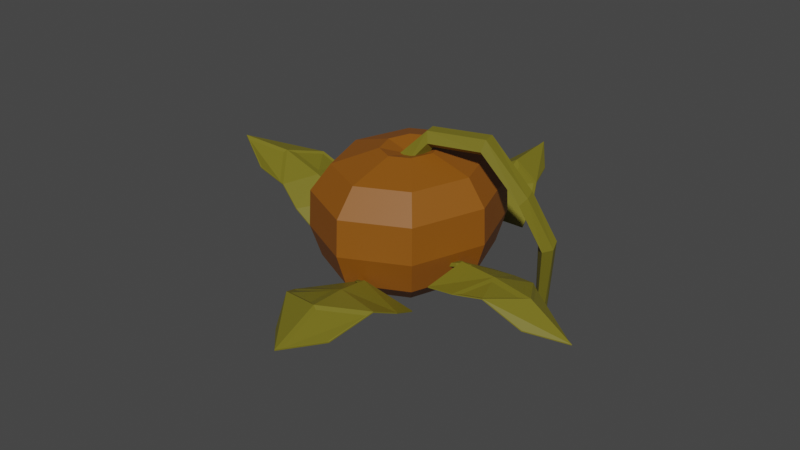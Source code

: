 # Source: PumpkinPlant_Stage04.blend  (saved by Blender 2.90.8; exported with 4.5.12 LTS)
import bpy
from mathutils import Matrix  # noqa: F401  (used for matrix-valued properties, if any)

bpy.ops.wm.read_factory_settings(use_empty=True)
scene = bpy.context.scene
scene.name = 'Scene'

# ---- collections
col_collection = bpy.data.collections.new('Collection'); scene.collection.children.link(col_collection)

# ---- materials (node trees are filled in below, after node groups)
mat_oldgreenpumpkinplant = bpy.data.materials.new('OldGreenPumpkinPlant')
mat_oldgreenpumpkinplant.use_transparent_shadow = False
mat_olddarkoragnepumpkinplant = bpy.data.materials.new('OldDarkOragnePumpkinPlant')
mat_olddarkoragnepumpkinplant.use_transparent_shadow = False

# ---- material node trees
mat_oldgreenpumpkinplant.use_nodes = True; mat_oldgreenpumpkinplant.node_tree.nodes.clear()
_N = mat_oldgreenpumpkinplant.node_tree.nodes; _L = mat_oldgreenpumpkinplant.node_tree.links
n0 = _N.new('ShaderNodeBsdfPrincipled'); n0.name = 'Principled BSDF'; n0.location = (10, 300)
n0.distribution = 'GGX'
n0.subsurface_method = 'BURLEY'
n0.inputs[0].default_value = (0.1789, 0.155, 0.01126, 1.0)
n0.inputs[3].default_value = 1.45
n0.inputs[27].default_value = (0.0, 0.0, 0.0, 1.0)
n0.inputs[28].default_value = 1.0
n1 = _N.new('ShaderNodeOutputMaterial'); n1.name = 'Material Output'; n1.location = (300, 300)
_L.new(n0.outputs[0], n1.inputs[0])
n1.is_active_output = True
mat_olddarkoragnepumpkinplant.use_nodes = True; mat_olddarkoragnepumpkinplant.node_tree.nodes.clear()
_N = mat_olddarkoragnepumpkinplant.node_tree.nodes; _L = mat_olddarkoragnepumpkinplant.node_tree.links
n0 = _N.new('ShaderNodeBsdfPrincipled'); n0.name = 'Principled BSDF'; n0.location = (10, 300)
n0.distribution = 'GGX'
n0.subsurface_method = 'BURLEY'
n0.inputs[0].default_value = (0.2668, 0.08407, 0.003566, 1.0)
n0.inputs[3].default_value = 1.45
n0.inputs[27].default_value = (0.0, 0.0, 0.0, 1.0)
n0.inputs[28].default_value = 1.0
n1 = _N.new('ShaderNodeOutputMaterial'); n1.name = 'Material Output'; n1.location = (300, 300)
_L.new(n0.outputs[0], n1.inputs[0])
n1.is_active_output = True

# ---- world
world_world = bpy.data.worlds.new('World'); scene.world = world_world
world_world.use_nodes = True; world_world.node_tree.nodes.clear()
_N = world_world.node_tree.nodes; _L = world_world.node_tree.links
n0 = _N.new('ShaderNodeOutputWorld'); n0.name = 'World Output'; n0.location = (300, 300)
n1 = _N.new('ShaderNodeBackground'); n1.name = 'Background'; n1.location = (10, 300)
n1.inputs[0].default_value = (0.05088, 0.05088, 0.05088, 1.0)
_L.new(n1.outputs[0], n0.inputs[0])
n0.is_active_output = True
world_world.color = (0.05088, 0.05088, 0.05088)
world_world.use_sun_shadow = False
world_world.sun_shadow_jitter_overblur = 0.0

# ---- meshes
me_sphere_001 = bpy.data.meshes.new('Sphere.001')
me_sphere_001.from_pydata([(-0.156, 1.154, 0.06934), (-0.156, -0.01087, 0.8104), (0.05598, 0.2388, 0.9051), (0.386, 0.6273, 0.7642), (0.5309, 0.798, 0.4782), (0.5436, 0.813, 0.06934), (0.4655, 0.721, -0.3), (0.2968, 0.5223, -0.5191), (0.08392, 0.2717, -0.5452), (0.1438, -0.01087, 0.9051), (0.6104, -0.01087, 0.7642), (0.8154, -0.01087, 0.4782), (0.8334, -0.01087, 0.06934), (0.7229, -0.01087, -0.3), (0.4843, -0.01087, -0.5191), (0.1833, -0.01087, -0.5452), (-0.156, -0.01087, -0.521), (0.05598, -0.2605, 0.9051), (0.386, -0.6491, 0.7642), (0.5309, -0.8197, 0.4782), (0.5436, -0.8347, 0.06934), (0.4655, -0.7427, -0.3), (0.2968, -0.5441, -0.5191), (0.08392, -0.2934, -0.5452), (-0.156, -0.3639, 0.9051), (-0.156, -0.9134, 0.7642), (-0.156, -1.155, 0.4782), (-0.156, -1.176, 0.06934), (-0.156, -1.046, -0.3), (-0.156, -0.7649, -0.5191), (-0.156, -0.4104, -0.5452), (-0.368, -0.2605, 0.9051), (-0.698, -0.6491, 0.7642), (-0.8429, -0.8197, 0.4782), (-0.8556, -0.8347, 0.06934), (-0.7775, -0.7427, -0.3), (-0.6088, -0.5441, -0.5191), (-0.3959, -0.2934, -0.5452), (-0.4558, -0.01087, 0.9051), (-0.9224, -0.01087, 0.7642), (-1.127, -0.01087, 0.4782), (-1.145, -0.01087, 0.06934), (-1.035, -0.01087, -0.3), (-0.7963, -0.01087, -0.5191), (-0.4953, -0.01087, -0.5452), (-0.368, 0.2388, 0.9051), (-0.698, 0.6273, 0.7642), (-0.8429, 0.798, 0.4782), (-0.8556, 0.813, 0.06934), (-0.7775, 0.721, -0.3), (-0.6088, 0.5223, -0.5191), (-0.3959, 0.2717, -0.5452), (-0.156, 0.3422, 0.9051), (-0.156, 0.8917, 0.7642), (-0.156, 1.133, 0.4782), (-0.156, 1.024, -0.3), (-0.156, 0.7432, -0.5191), (-0.156, 0.3887, -0.5452), (0.002666, 0.02603, 0.7846), (0.1021, 0.04915, 0.9406), (-0.07188, -0.1504, 0.7846), (0.1117, -0.0635, 1.017), (-0.2627, -0.134, 0.7846), (0.0766, -0.02778, 1.14), (-0.306, 0.05255, 0.7846), (0.04528, 0.1069, 1.14), (-0.1421, 0.1514, 0.7846), (0.06104, 0.1545, 1.017), (1.061, 0.8397, -1.165), (0.9999, 0.8031, -1.187), (1.054, 0.9114, -1.185), (0.9878, 0.9192, -1.219), (0.9545, 0.8523, -1.22), (0.6903, 0.255, 1.165), (0.6513, 0.2971, 1.037), (0.6869, 0.06808, 1.033), (0.7124, 0.1135, 1.162), (0.6492, 0.1816, 0.9554), (0.00641, 0.8505, -0.5646), (0.006362, 0.8204, -0.5536), (0.1102, 0.8543, -0.5538), (0.1102, 0.8241, -0.5428), (0.005444, 1.174, -0.1654), (-0.02267, 1.065, -0.3118), (-0.02406, 1.032, -0.287), (0.07093, 1.069, -0.3021), (0.06954, 1.036, -0.2772), (-0.2744, 2.064, -0.04213), (-0.2751, 2.062, -0.0312), (0.1993, 2.088, 0.02392), (0.1985, 2.085, 0.03485), (-0.06212, 2.45, 0.1742), (-0.0629, 2.448, 0.1851), (-0.4805, 1.381, -0.2687), (-0.4811, 1.376, -0.2592), (0.4723, 1.428, -0.1359), (0.4718, 1.422, -0.1264), (-0.01799, 1.428, -0.03246), (-0.01741, 1.434, -0.04197), (-0.4715, 1.147, -0.452), (-0.4721, 1.14, -0.4429), (0.5046, 1.194, -0.3159), (0.5041, 1.188, -0.3067), (0.008357, 1.068, -0.2436), (0.007823, 1.062, -0.2345), (-0.4197, 1.612, -0.06885), (-0.4203, 1.607, -0.05863), (0.3696, 1.65, 0.04122), (0.369, 1.646, 0.05143), (-0.04389, 1.848, 0.1516), (-0.04321, 1.852, 0.1413), (-0.9738, 0.1233, -0.4277), (-0.9419, 0.125, -0.416), (-0.9838, 0.2332, -0.4162), (-0.9518, 0.2349, -0.4045), (-1.317, 0.1038, -0.003888), (-1.2, 0.0802, -0.1593), (-1.165, 0.08062, -0.1329), (-1.209, 0.1792, -0.149), (-1.174, 0.1797, -0.1225), (-2.24, -0.2189, 0.127), (-2.237, -0.2196, 0.1386), (-2.301, 0.2504, 0.1972), (-2.297, 0.2498, 0.2088), (-2.665, -0.02371, 0.3567), (-2.662, -0.02437, 0.3683), (-1.5, -0.3961, -0.1136), (-1.494, -0.3965, -0.1035), (-1.622, 0.5481, 0.0275), (-1.616, 0.5478, 0.03759), (-1.584, 0.06122, 0.1373), (-1.591, 0.06156, 0.1272), (-1.252, -0.3778, -0.3081), (-1.245, -0.3781, -0.2984), (-1.377, 0.5895, -0.1636), (-1.37, 0.5893, -0.1539), (-1.206, 0.1018, -0.0869), (-1.198, 0.1016, -0.0772), (-1.749, -0.345, 0.09865), (-1.744, -0.3455, 0.1095), (-1.85, 0.4372, 0.2155), (-1.845, 0.4367, 0.2264), (-2.028, 0.01861, 0.3327), (-2.033, 0.01911, 0.3218), (-0.006999, -0.7065, -0.4808), (-0.0142, -0.6772, -0.4607), (-0.1206, -0.7378, -0.4759), (-0.1278, -0.7085, -0.4559), (0.07196, -1.161, -0.1294), (0.07679, -0.9984, -0.2593), (0.07037, -0.9695, -0.2232), (-0.02558, -1.027, -0.2549), (-0.03201, -0.9976, -0.2188), (0.5586, -2.062, -0.2096), (0.559, -2.062, -0.1968), (0.05304, -2.252, -0.18), (0.05339, -2.252, -0.1672), (0.3982, -2.6, -0.09158), (0.3985, -2.6, -0.07881), (0.6602, -1.205, -0.2605), (0.6598, -1.201, -0.2485), (-0.3569, -1.588, -0.201), (-0.3573, -1.584, -0.189), (0.1707, -1.463, -0.04978), (0.1711, -1.467, -0.0618), (0.6093, -0.9073, -0.3996), (0.6087, -0.9025, -0.3878), (-0.4327, -1.299, -0.3387), (-0.4333, -1.295, -0.3269), (0.07912, -1.03, -0.1877), (0.07852, -1.025, -0.1759), (0.6352, -1.525, -0.1074), (0.6352, -1.523, -0.09499), (-0.2072, -1.842, -0.05809), (-0.2073, -1.84, -0.0457), (0.2726, -1.955, 0.04216), (0.2726, -1.957, 0.02976), (0.4372, -0.27, -0.179), (0.4176, -0.265, -0.1542), (0.4315, -0.3728, -0.1629), (0.4119, -0.3678, -0.138), (0.9169, -0.3222, -0.005755), (0.7533, -0.2767, -0.0769), (0.7387, -0.2699, -0.03886), (0.7482, -0.3694, -0.06231), (0.7336, -0.3626, -0.02426), (1.78, -0.1675, -0.3897), (1.783, -0.1664, -0.379), (1.745, -0.6532, -0.2911), (1.748, -0.6521, -0.2804), (2.176, -0.4331, -0.3797), (2.18, -0.4319, -0.369), (1.127, 0.1297, -0.2551), (1.127, 0.131, -0.2441), (1.057, -0.8474, -0.05676), (1.057, -0.8461, -0.04572), (1.202, -0.3476, -0.02494), (1.202, -0.349, -0.03598), (0.8328, 0.1505, -0.2895), (0.8321, 0.1519, -0.2784), (0.761, -0.8506, -0.08635), (0.7603, -0.8492, -0.07521), (0.7858, -0.3287, -0.01696), (0.785, -0.3273, -0.00582), (1.413, 0.03832, -0.1964), (1.415, 0.03956, -0.1855), (1.355, -0.7711, -0.03208), (1.356, -0.7698, -0.02123), (1.656, -0.3749, -0.08732), (1.654, -0.3761, -0.09816), (1.321, 0.5966, 0.03119), (1.247, 0.4366, -0.06702), (1.205, 0.5932, 0.02576), (1.346, 0.4998, -0.02615), (1.16, 0.4943, -0.03494), (1.018, 0.4452, 0.5313), (1.119, 0.3066, 0.5681), (0.9941, 0.3379, 0.4602), (1.095, 0.4258, 0.598), (1.056, 0.2523, 0.483)], [], [(52, 1, 2), (16, 57, 8), (56, 55, 6, 7), (0, 54, 4, 5), (53, 52, 2, 3), (57, 56, 7, 8), (55, 0, 5, 6), (54, 53, 3, 4), (5, 4, 11, 12), (3, 2, 9, 10), (8, 7, 14, 15), (6, 5, 12, 13), (4, 3, 10, 11), (2, 1, 9), (16, 8, 15), (7, 6, 13, 14), (15, 14, 22, 23), (13, 12, 20, 21), (11, 10, 18, 19), (9, 1, 17), (16, 15, 23), (14, 13, 21, 22), (12, 11, 19, 20), (10, 9, 17, 18), (19, 18, 25, 26), (17, 1, 24), (16, 23, 30), (22, 21, 28, 29), (20, 19, 26, 27), (18, 17, 24, 25), (23, 22, 29, 30), (21, 20, 27, 28), (16, 30, 37), (29, 28, 35, 36), (27, 26, 33, 34), (25, 24, 31, 32), (30, 29, 36, 37), (28, 27, 34, 35), (26, 25, 32, 33), (24, 1, 31), (32, 31, 38, 39), (37, 36, 43, 44), (35, 34, 41, 42), (33, 32, 39, 40), (31, 1, 38), (16, 37, 44), (36, 35, 42, 43), (34, 33, 40, 41), (44, 43, 50, 51), (42, 41, 48, 49), (40, 39, 46, 47), (38, 1, 45), (16, 44, 51), (43, 42, 49, 50), (41, 40, 47, 48), (39, 38, 45, 46), (45, 1, 52), (16, 51, 57), (50, 49, 55, 56), (48, 47, 54, 0), (46, 45, 52, 53), (51, 50, 56, 57), (49, 48, 0, 55), (47, 46, 53, 54), (58, 59, 61, 60), (60, 61, 63, 62), (62, 63, 65, 64), (212, 210, 71, 72), (64, 65, 67, 66), (66, 67, 59, 58), (58, 60, 62, 64, 66), (68, 69, 72, 71, 70), (213, 211, 68, 70), (214, 212, 72, 69), (211, 214, 69, 68), (210, 213, 70, 71), (65, 63, 76, 73), (61, 59, 77, 75), (59, 67, 74, 77), (63, 61, 75, 76), (67, 65, 73, 74), (83, 84, 82), (85, 86, 81, 80), (80, 81, 79, 78), (83, 85, 80, 78), (86, 84, 79, 81), (82, 84, 86), (82, 85, 83), (82, 86, 85), (78, 79, 84, 83), (94, 93, 99, 100), (91, 92, 90, 89), (98, 95, 101, 103), (94, 100, 104, 97), (98, 103, 99, 93), (97, 104, 102, 96), (96, 102, 101, 95), (87, 88, 92, 91), (109, 97, 96, 108), (106, 94, 97, 109), (107, 95, 98, 110), (108, 96, 95, 107), (105, 106, 88, 87), (103, 104, 100, 99), (101, 102, 104, 103), (110, 98, 93, 105), (91, 110, 105, 87), (93, 94, 106, 105), (90, 108, 107, 89), (89, 107, 110, 91), (88, 106, 109, 92), (92, 109, 108, 90), (116, 117, 115), (118, 119, 114, 113), (113, 114, 112, 111), (116, 118, 113, 111), (119, 117, 112, 114), (115, 117, 119), (115, 118, 116), (115, 119, 118), (111, 112, 117, 116), (127, 126, 132, 133), (124, 125, 123, 122), (131, 128, 134, 136), (127, 133, 137, 130), (131, 136, 132, 126), (130, 137, 135, 129), (129, 135, 134, 128), (120, 121, 125, 124), (142, 130, 129, 141), (139, 127, 130, 142), (140, 128, 131, 143), (141, 129, 128, 140), (138, 139, 121, 120), (136, 137, 133, 132), (134, 135, 137, 136), (143, 131, 126, 138), (124, 143, 138, 120), (126, 127, 139, 138), (123, 141, 140, 122), (122, 140, 143, 124), (121, 139, 142, 125), (125, 142, 141, 123), (149, 150, 148), (151, 152, 147, 146), (146, 147, 145, 144), (149, 151, 146, 144), (152, 150, 145, 147), (148, 150, 152), (148, 151, 149), (148, 152, 151), (144, 145, 150, 149), (160, 159, 165, 166), (157, 158, 156, 155), (164, 161, 167, 169), (160, 166, 170, 163), (164, 169, 165, 159), (163, 170, 168, 162), (162, 168, 167, 161), (153, 154, 158, 157), (175, 163, 162, 174), (172, 160, 163, 175), (173, 161, 164, 176), (174, 162, 161, 173), (171, 172, 154, 153), (169, 170, 166, 165), (167, 168, 170, 169), (176, 164, 159, 171), (157, 176, 171, 153), (159, 160, 172, 171), (156, 174, 173, 155), (155, 173, 176, 157), (154, 172, 175, 158), (158, 175, 174, 156), (182, 183, 181), (184, 185, 180, 179), (179, 180, 178, 177), (182, 184, 179, 177), (185, 183, 178, 180), (181, 183, 185), (181, 184, 182), (181, 185, 184), (177, 178, 183, 182), (193, 192, 198, 199), (190, 191, 189, 188), (197, 194, 200, 202), (193, 199, 203, 196), (197, 202, 198, 192), (196, 203, 201, 195), (195, 201, 200, 194), (186, 187, 191, 190), (208, 196, 195, 207), (205, 193, 196, 208), (206, 194, 197, 209), (207, 195, 194, 206), (204, 205, 187, 186), (202, 203, 199, 198), (200, 201, 203, 202), (209, 197, 192, 204), (190, 209, 204, 186), (192, 193, 205, 204), (189, 207, 206, 188), (188, 206, 209, 190), (187, 205, 208, 191), (191, 208, 207, 189), (218, 216, 213, 210), (219, 217, 214, 211), (217, 215, 212, 214), (216, 219, 211, 213), (215, 218, 210, 212), (74, 73, 218, 215), (76, 75, 219, 216), (77, 74, 215, 217), (75, 77, 217, 219), (73, 76, 216, 218)])
me_sphere_001.polygons.foreach_set('material_index', [1, 1, 1, 1, 1, 1, 1, 1, 1, 1, 1, 1, 1, 1, 1, 1, 1, 1, 1, 1, 1, 1, 1, 1, 1, 1, 1, 1, 1, 1, 1, 1, 1, 1, 1, 1, 1, 1, 1, 1, 1, 1, 1, 1, 1, 1, 1, 1, 1, 1, 1, 1, 1, 1, 1, 1, 1, 1, 1, 1, 1, 1, 1, 1, 0, 0, 0, 0, 0, 0, 0, 0, 0, 0, 0, 0, 0, 0, 0, 0, 0, 0, 0, 0, 0, 0, 0, 0, 0, 0, 0, 0, 0, 0, 0, 0, 0, 0, 0, 0, 0, 0, 0, 0, 0, 0, 0, 0, 0, 0, 0, 0, 0, 0, 0, 0, 0, 0, 0, 0, 0, 0, 0, 0, 0, 0, 0, 0, 0, 0, 0, 0, 0, 0, 0, 0, 0, 0, 0, 0, 0, 0, 0, 0, 0, 0, 0, 0, 0, 0, 0, 0, 0, 0, 0, 0, 0, 0, 0, 0, 0, 0, 0, 0, 0, 0, 0, 0, 0, 0, 0, 0, 0, 0, 0, 0, 0, 0, 0, 0, 0, 0, 0, 0, 0, 0, 0, 0, 0, 0, 0, 0, 0, 0, 0, 0, 0, 0, 0, 0, 0, 0, 0, 0, 0, 0, 0, 0, 0, 0, 0, 0, 0, 0, 0])
_uv = me_sphere_001.uv_layers.new(name='UVMap')
_uv.uv.foreach_set('vector', [0.75, 0.875, 0.6875, 1.0, 0.625, 0.875, 0.6875, 0.0, 0.75, 0.125, 0.625, 0.125, 0.75, 0.25, 0.75, 0.375, 0.625, 0.375, 0.625, 0.25, 0.75, 0.5, 0.75, 0.625, 0.625, 0.625, 0.625, 0.5, 0.75, 0.7205, 0.75, 0.875, 0.625, 0.875, 0.625, 0.7205, 0.75, 0.125, 0.75, 0.25, 0.625, 0.25, 0.625, 0.125, 0.75, 0.375, 0.75, 0.5, 0.625, 0.5, 0.625, 0.375, 0.75, 0.625, 0.75, 0.7205, 0.625, 0.7205, 0.625, 0.625, 0.625, 0.5, 0.625, 0.625, 0.5, 0.625, 0.5, 0.5, 0.625, 0.7205, 0.625, 0.875, 0.5, 0.875, 0.5, 0.7205, 0.625, 0.125, 0.625, 0.25, 0.5, 0.25, 0.5, 0.125, 0.625, 0.375, 0.625, 0.5, 0.5, 0.5, 0.5, 0.375, 0.625, 0.625, 0.625, 0.7205, 0.5, 0.7205, 0.5, 0.625, 0.625, 0.875, 0.5625, 1.0, 0.5, 0.875, 0.5625, 0.0, 0.625, 0.125, 0.5, 0.125, 0.625, 0.25, 0.625, 0.375, 0.5, 0.375, 0.5, 0.25, 0.5, 0.125, 0.5, 0.25, 0.375, 0.25, 0.375, 0.125, 0.5, 0.375, 0.5, 0.5, 0.375, 0.5, 0.375, 0.375, 0.5, 0.625, 0.5, 0.7205, 0.375, 0.7205, 0.375, 0.625, 0.5, 0.875, 0.4375, 1.0, 0.375, 0.875, 0.4375, 0.0, 0.5, 0.125, 0.375, 0.125, 0.5, 0.25, 0.5, 0.375, 0.375, 0.375, 0.375, 0.25, 0.5, 0.5, 0.5, 0.625, 0.375, 0.625, 0.375, 0.5, 0.5, 0.7205, 0.5, 0.875, 0.375, 0.875, 0.375, 0.7205, 0.375, 0.625, 0.375, 0.7205, 0.25, 0.7205, 0.25, 0.625, 0.375, 0.875, 0.3125, 1.0, 0.25, 0.875, 0.3125, 0.0, 0.375, 0.125, 0.25, 0.125, 0.375, 0.25, 0.375, 0.375, 0.25, 0.375, 0.25, 0.25, 0.375, 0.5, 0.375, 0.625, 0.25, 0.625, 0.25, 0.5, 0.375, 0.7205, 0.375, 0.875, 0.25, 0.875, 0.25, 0.7205, 0.375, 0.125, 0.375, 0.25, 0.25, 0.25, 0.25, 0.125, 0.375, 0.375, 0.375, 0.5, 0.25, 0.5, 0.25, 0.375, 0.1875, 0.0, 0.25, 0.125, 0.125, 0.125, 0.25, 0.25, 0.25, 0.375, 0.125, 0.375, 0.125, 0.25, 0.25, 0.5, 0.25, 0.625, 0.125, 0.625, 0.125, 0.5, 0.25, 0.7205, 0.25, 0.875, 0.125, 0.875, 0.125, 0.7205, 0.25, 0.125, 0.25, 0.25, 0.125, 0.25, 0.125, 0.125, 0.25, 0.375, 0.25, 0.5, 0.125, 0.5, 0.125, 0.375, 0.25, 0.625, 0.25, 0.7205, 0.125, 0.7205, 0.125, 0.625, 0.25, 0.875, 0.1875, 1.0, 0.125, 0.875, 0.125, 0.7205, 0.125, 0.875, 0.0, 0.875, 0.0, 0.7205, 0.125, 0.125, 0.125, 0.25, 0.0, 0.25, 0.0, 0.125, 0.125, 0.375, 0.125, 0.5, 0.0, 0.5, 0.0, 0.375, 0.125, 0.625, 0.125, 0.7205, 0.0, 0.7205, 0.0, 0.625, 0.125, 0.875, 0.0625, 1.0, 0.0, 0.875, 0.0625, 0.0, 0.125, 0.125, 0.0, 0.125, 0.125, 0.25, 0.125, 0.375, 0.0, 0.375, 0.0, 0.25, 0.125, 0.5, 0.125, 0.625, 0.0, 0.625, 0.0, 0.5, 1.0, 0.125, 1.0, 0.25, 0.875, 0.25, 0.875, 0.125, 1.0, 0.375, 1.0, 0.5, 0.875, 0.5, 0.875, 0.375, 1.0, 0.625, 1.0, 0.7205, 0.875, 0.7205, 0.875, 0.625, 1.0, 0.875, 0.9375, 1.0, 0.875, 0.875, 0.9375, 0.0, 1.0, 0.125, 0.875, 0.125, 1.0, 0.25, 1.0, 0.375, 0.875, 0.375, 0.875, 0.25, 1.0, 0.5, 1.0, 0.625, 0.875, 0.625, 0.875, 0.5, 1.0, 0.7205, 1.0, 0.875, 0.875, 0.875, 0.875, 0.7205, 0.875, 0.875, 0.8125, 1.0, 0.75, 0.875, 0.8125, 0.0, 0.875, 0.125, 0.75, 0.125, 0.875, 0.25, 0.875, 0.375, 0.75, 0.375, 0.75, 0.25, 0.875, 0.5, 0.875, 0.625, 0.75, 0.625, 0.75, 0.5, 0.875, 0.7205, 0.875, 0.875, 0.75, 0.875, 0.75, 0.7205, 0.875, 0.125, 0.875, 0.25, 0.75, 0.25, 0.75, 0.125, 0.875, 0.375, 0.875, 0.5, 0.75, 0.5, 0.75, 0.375, 0.875, 0.625, 0.875, 0.7205, 0.75, 0.7205, 0.75, 0.625, 1.0, 0.5, 1.0, 1.0, 0.8, 1.0, 0.8, 0.5, 0.8, 0.5, 0.8, 1.0, 0.6, 1.0, 0.6, 0.5, 0.6, 0.5, 0.6, 1.0, 0.4, 1.0, 0.4, 0.5, 0.2, 1.0, 0.4, 1.0, 0.4, 1.0, 0.2, 1.0, 0.4, 0.5, 0.4, 1.0, 0.2, 1.0, 0.2, 0.5, 0.2, 0.5, 0.2, 1.0, 2.98e-08, 1.0, 2.98e-08, 0.5, 0.75, 0.49, 0.9783, 0.3242, 0.8911, 0.05584, 0.6089, 0.05584, 0.5217, 0.3242, 0.4783, 0.3242, 0.25, 0.49, 0.02175, 0.3242, 0.1089, 0.05584, 0.3911, 0.05584, 0.6, 1.0, 0.8, 1.0, 0.8, 1.0, 0.6, 1.0, 2.98e-08, 1.0, 0.2, 1.0, 0.2, 1.0, 2.98e-08, 1.0, 0.8, 1.0, 1.0, 1.0, 1.0, 1.0, 0.8, 1.0, 0.4, 1.0, 0.6, 1.0, 0.6, 1.0, 0.4, 1.0, 0.4, 1.0, 0.6, 1.0, 0.6, 1.0, 0.4, 1.0, 0.8, 1.0, 1.0, 1.0, 1.0, 1.0, 0.8, 1.0, 2.98e-08, 1.0, 0.2, 1.0, 0.2, 1.0, 2.98e-08, 1.0, 0.6, 1.0, 0.8, 1.0, 0.8, 1.0, 0.6, 1.0, 0.2, 1.0, 0.4, 1.0, 0.4, 1.0, 0.2, 1.0, 0.375, 0.125, 0.625, 0.125, 0.5, 0.375, 0.375, 0.625, 0.625, 0.625, 0.625, 0.75, 0.375, 0.75, 0.375, 0.75, 0.625, 0.75, 0.625, 1.0, 0.375, 1.0, 0.125, 0.625, 0.375, 0.625, 0.375, 0.75, 0.125, 0.75, 0.625, 0.625, 0.875, 0.625, 0.875, 0.75, 0.625, 0.75, 0.5, 0.375, 0.875, 0.625, 0.625, 0.625, 0.5, 0.375, 0.375, 0.625, 0.125, 0.625, 0.5, 0.375, 0.625, 0.625, 0.375, 0.625, 0.375, 0.0, 0.625, 0.0, 0.625, 0.125, 0.375, 0.125, 0.625, 0.07144, 0.375, 0.07144, 0.375, 0.0, 0.625, 0.0, 0.375, 0.375, 0.625, 0.375, 0.625, 0.5, 0.375, 0.5, 0.25, 0.6786, 0.375, 0.6786, 0.375, 0.75, 0.25, 0.75, 0.875, 0.6786, 0.875, 0.75, 0.75, 0.75, 0.75, 0.6786, 0.25, 0.6786, 0.25, 0.75, 0.125, 0.75, 0.125, 0.6786, 0.75, 0.6786, 0.75, 0.75, 0.625, 0.75, 0.625, 0.6786, 0.625, 0.6786, 0.625, 0.75, 0.375, 0.75, 0.375, 0.6786, 0.375, 0.25, 0.625, 0.25, 0.625, 0.375, 0.375, 0.375, 0.75, 0.5893, 0.75, 0.6786, 0.625, 0.6786, 0.625, 0.5893, 0.875, 0.5893, 0.875, 0.6786, 0.75, 0.6786, 0.75, 0.5893, 0.375, 0.5893, 0.375, 0.6786, 0.25, 0.6786, 0.25, 0.5893, 0.625, 0.5893, 0.625, 0.6786, 0.375, 0.6786, 0.375, 0.5893, 0.375, 0.1607, 0.625, 0.1607, 0.625, 0.25, 0.375, 0.25, 0.375, 0.875, 0.625, 0.875, 0.625, 1.0, 0.375, 1.0, 0.375, 0.75, 0.625, 0.75, 0.625, 0.875, 0.375, 0.875, 0.25, 0.5893, 0.25, 0.6786, 0.125, 0.6786, 0.125, 0.5893, 0.25, 0.5, 0.25, 0.5893, 0.125, 0.5893, 0.125, 0.5, 0.375, 0.07144, 0.625, 0.07144, 0.625, 0.1607, 0.375, 0.1607, 0.625, 0.5, 0.625, 0.5893, 0.375, 0.5893, 0.375, 0.5, 0.375, 0.5, 0.375, 0.5893, 0.25, 0.5893, 0.25, 0.5, 0.875, 0.5, 0.875, 0.5893, 0.75, 0.5893, 0.75, 0.5, 0.75, 0.5, 0.75, 0.5893, 0.625, 0.5893, 0.625, 0.5, 0.375, 0.125, 0.625, 0.125, 0.5, 0.375, 0.375, 0.625, 0.625, 0.625, 0.625, 0.75, 0.375, 0.75, 0.375, 0.75, 0.625, 0.75, 0.625, 1.0, 0.375, 1.0, 0.125, 0.625, 0.375, 0.625, 0.375, 0.75, 0.125, 0.75, 0.625, 0.625, 0.875, 0.625, 0.875, 0.75, 0.625, 0.75, 0.5, 0.375, 0.875, 0.625, 0.625, 0.625, 0.5, 0.375, 0.375, 0.625, 0.125, 0.625, 0.5, 0.375, 0.625, 0.625, 0.375, 0.625, 0.375, 0.0, 0.625, 0.0, 0.625, 0.125, 0.375, 0.125, 0.625, 0.07144, 0.375, 0.07144, 0.375, 0.0, 0.625, 0.0, 0.375, 0.375, 0.625, 0.375, 0.625, 0.5, 0.375, 0.5, 0.25, 0.6786, 0.375, 0.6786, 0.375, 0.75, 0.25, 0.75, 0.875, 0.6786, 0.875, 0.75, 0.75, 0.75, 0.75, 0.6786, 0.25, 0.6786, 0.25, 0.75, 0.125, 0.75, 0.125, 0.6786, 0.75, 0.6786, 0.75, 0.75, 0.625, 0.75, 0.625, 0.6786, 0.625, 0.6786, 0.625, 0.75, 0.375, 0.75, 0.375, 0.6786, 0.375, 0.25, 0.625, 0.25, 0.625, 0.375, 0.375, 0.375, 0.75, 0.5893, 0.75, 0.6786, 0.625, 0.6786, 0.625, 0.5893, 0.875, 0.5893, 0.875, 0.6786, 0.75, 0.6786, 0.75, 0.5893, 0.375, 0.5893, 0.375, 0.6786, 0.25, 0.6786, 0.25, 0.5893, 0.625, 0.5893, 0.625, 0.6786, 0.375, 0.6786, 0.375, 0.5893, 0.375, 0.1607, 0.625, 0.1607, 0.625, 0.25, 0.375, 0.25, 0.375, 0.875, 0.625, 0.875, 0.625, 1.0, 0.375, 1.0, 0.375, 0.75, 0.625, 0.75, 0.625, 0.875, 0.375, 0.875, 0.25, 0.5893, 0.25, 0.6786, 0.125, 0.6786, 0.125, 0.5893, 0.25, 0.5, 0.25, 0.5893, 0.125, 0.5893, 0.125, 0.5, 0.375, 0.07144, 0.625, 0.07144, 0.625, 0.1607, 0.375, 0.1607, 0.625, 0.5, 0.625, 0.5893, 0.375, 0.5893, 0.375, 0.5, 0.375, 0.5, 0.375, 0.5893, 0.25, 0.5893, 0.25, 0.5, 0.875, 0.5, 0.875, 0.5893, 0.75, 0.5893, 0.75, 0.5, 0.75, 0.5, 0.75, 0.5893, 0.625, 0.5893, 0.625, 0.5, 0.375, 0.125, 0.625, 0.125, 0.5, 0.375, 0.375, 0.625, 0.625, 0.625, 0.625, 0.75, 0.375, 0.75, 0.375, 0.75, 0.625, 0.75, 0.625, 1.0, 0.375, 1.0, 0.125, 0.625, 0.375, 0.625, 0.375, 0.75, 0.125, 0.75, 0.625, 0.625, 0.875, 0.625, 0.875, 0.75, 0.625, 0.75, 0.5, 0.375, 0.875, 0.625, 0.625, 0.625, 0.5, 0.375, 0.375, 0.625, 0.125, 0.625, 0.5, 0.375, 0.625, 0.625, 0.375, 0.625, 0.375, 0.0, 0.625, 0.0, 0.625, 0.125, 0.375, 0.125, 0.625, 0.07144, 0.375, 0.07144, 0.375, 0.0, 0.625, 0.0, 0.375, 0.375, 0.625, 0.375, 0.625, 0.5, 0.375, 0.5, 0.25, 0.6786, 0.375, 0.6786, 0.375, 0.75, 0.25, 0.75, 0.875, 0.6786, 0.875, 0.75, 0.75, 0.75, 0.75, 0.6786, 0.25, 0.6786, 0.25, 0.75, 0.125, 0.75, 0.125, 0.6786, 0.75, 0.6786, 0.75, 0.75, 0.625, 0.75, 0.625, 0.6786, 0.625, 0.6786, 0.625, 0.75, 0.375, 0.75, 0.375, 0.6786, 0.375, 0.25, 0.625, 0.25, 0.625, 0.375, 0.375, 0.375, 0.75, 0.5893, 0.75, 0.6786, 0.625, 0.6786, 0.625, 0.5893, 0.875, 0.5893, 0.875, 0.6786, 0.75, 0.6786, 0.75, 0.5893, 0.375, 0.5893, 0.375, 0.6786, 0.25, 0.6786, 0.25, 0.5893, 0.625, 0.5893, 0.625, 0.6786, 0.375, 0.6786, 0.375, 0.5893, 0.375, 0.1607, 0.625, 0.1607, 0.625, 0.25, 0.375, 0.25, 0.375, 0.875, 0.625, 0.875, 0.625, 1.0, 0.375, 1.0, 0.375, 0.75, 0.625, 0.75, 0.625, 0.875, 0.375, 0.875, 0.25, 0.5893, 0.25, 0.6786, 0.125, 0.6786, 0.125, 0.5893, 0.25, 0.5, 0.25, 0.5893, 0.125, 0.5893, 0.125, 0.5, 0.375, 0.07144, 0.625, 0.07144, 0.625, 0.1607, 0.375, 0.1607, 0.625, 0.5, 0.625, 0.5893, 0.375, 0.5893, 0.375, 0.5, 0.375, 0.5, 0.375, 0.5893, 0.25, 0.5893, 0.25, 0.5, 0.875, 0.5, 0.875, 0.5893, 0.75, 0.5893, 0.75, 0.5, 0.75, 0.5, 0.75, 0.5893, 0.625, 0.5893, 0.625, 0.5, 0.375, 0.125, 0.625, 0.125, 0.5, 0.375, 0.375, 0.625, 0.625, 0.625, 0.625, 0.75, 0.375, 0.75, 0.375, 0.75, 0.625, 0.75, 0.625, 1.0, 0.375, 1.0, 0.125, 0.625, 0.375, 0.625, 0.375, 0.75, 0.125, 0.75, 0.625, 0.625, 0.875, 0.625, 0.875, 0.75, 0.625, 0.75, 0.5, 0.375, 0.875, 0.625, 0.625, 0.625, 0.5, 0.375, 0.375, 0.625, 0.125, 0.625, 0.5, 0.375, 0.625, 0.625, 0.375, 0.625, 0.375, 0.0, 0.625, 0.0, 0.625, 0.125, 0.375, 0.125, 0.625, 0.07144, 0.375, 0.07144, 0.375, 0.0, 0.625, 0.0, 0.375, 0.375, 0.625, 0.375, 0.625, 0.5, 0.375, 0.5, 0.25, 0.6786, 0.375, 0.6786, 0.375, 0.75, 0.25, 0.75, 0.875, 0.6786, 0.875, 0.75, 0.75, 0.75, 0.75, 0.6786, 0.25, 0.6786, 0.25, 0.75, 0.125, 0.75, 0.125, 0.6786, 0.75, 0.6786, 0.75, 0.75, 0.625, 0.75, 0.625, 0.6786, 0.625, 0.6786, 0.625, 0.75, 0.375, 0.75, 0.375, 0.6786, 0.375, 0.25, 0.625, 0.25, 0.625, 0.375, 0.375, 0.375, 0.75, 0.5893, 0.75, 0.6786, 0.625, 0.6786, 0.625, 0.5893, 0.875, 0.5893, 0.875, 0.6786, 0.75, 0.6786, 0.75, 0.5893, 0.375, 0.5893, 0.375, 0.6786, 0.25, 0.6786, 0.25, 0.5893, 0.625, 0.5893, 0.625, 0.6786, 0.375, 0.6786, 0.375, 0.5893, 0.375, 0.1607, 0.625, 0.1607, 0.625, 0.25, 0.375, 0.25, 0.375, 0.875, 0.625, 0.875, 0.625, 1.0, 0.375, 1.0, 0.375, 0.75, 0.625, 0.75, 0.625, 0.875, 0.375, 0.875, 0.25, 0.5893, 0.25, 0.6786, 0.125, 0.6786, 0.125, 0.5893, 0.25, 0.5, 0.25, 0.5893, 0.125, 0.5893, 0.125, 0.5, 0.375, 0.07144, 0.625, 0.07144, 0.625, 0.1607, 0.375, 0.1607, 0.625, 0.5, 0.625, 0.5893, 0.375, 0.5893, 0.375, 0.5, 0.375, 0.5, 0.375, 0.5893, 0.25, 0.5893, 0.25, 0.5, 0.875, 0.5, 0.875, 0.5893, 0.75, 0.5893, 0.75, 0.5, 0.75, 0.5, 0.75, 0.5893, 0.625, 0.5893, 0.625, 0.5, 0.4, 1.0, 0.6, 1.0, 0.6, 1.0, 0.4, 1.0, 0.8, 1.0, 1.0, 1.0, 1.0, 1.0, 0.8, 1.0, 2.98e-08, 1.0, 0.2, 1.0, 0.2, 1.0, 2.98e-08, 1.0, 0.6, 1.0, 0.8, 1.0, 0.8, 1.0, 0.6, 1.0, 0.2, 1.0, 0.4, 1.0, 0.4, 1.0, 0.2, 1.0, 0.2, 1.0, 0.4, 1.0, 0.4, 1.0, 0.2, 1.0, 0.6, 1.0, 0.8, 1.0, 0.8, 1.0, 0.6, 1.0, 2.98e-08, 1.0, 0.2, 1.0, 0.2, 1.0, 2.98e-08, 1.0, 0.8, 1.0, 1.0, 1.0, 1.0, 1.0, 0.8, 1.0, 0.4, 1.0, 0.6, 1.0, 0.6, 1.0, 0.4, 1.0])
me_sphere_001.materials.append(mat_oldgreenpumpkinplant)
me_sphere_001.materials.append(mat_olddarkoragnepumpkinplant)
me_sphere_001.use_remesh_fix_poles = True
me_sphere_001.use_remesh_preserve_attributes = False
me_sphere_001.use_mirror_vertex_groups = False
me_sphere_001.update()

# ---- objects
ob_pumpkinplant_stage04 = bpy.data.objects.new('PumpkinPlant_Stage04', me_sphere_001)

# ---- transforms, parenting, visibility, modifiers, constraints
ob_pumpkinplant_stage04.location = (0.0, 0.0, 0.0)
ob_pumpkinplant_stage04.scale = (1.74, 1.74, 1.74)
ob_pumpkinplant_stage04.lineart.crease_threshold = 0.0

# ---- collection membership
col_collection.objects.link(ob_pumpkinplant_stage04)

# ---- scene / render settings (as saved in the file)
scene.frame_start = 1; scene.frame_end = 250; scene.frame_set(1)
scene.render.engine = 'BLENDER_EEVEE_NEXT'
scene.cycles.use_denoising = False
scene.cycles.samples = 128
scene.cycles.sampling_pattern = 'TABULATED_SOBOL'
scene.cycles.use_adaptive_sampling = False
scene.cycles.use_light_tree = False
scene.view_settings.view_transform = 'Filmic'
bpy.context.view_layer.update()

# ---- added for rendering (the .blend has no active camera and no usable light): camera, sun
cam_auto = bpy.data.cameras.new('AutoCamera')
cam_auto.lens = 50.0
cam_auto.sensor_width = 36.0
cam_auto.clip_end = 1000.0
ob_auto_camera = bpy.data.objects.new('AutoCamera', cam_auto)
scene.collection.objects.link(ob_auto_camera)
ob_auto_camera.location = (11.484, -14.4177, 9.47676)
ob_auto_camera.rotation_euler = (1.09748, -7.21219e-08, 0.694738)
scene.camera = ob_auto_camera
light_auto_sun = bpy.data.lights.new('AutoSun', 'SUN')
light_auto_sun.energy = 3.0
light_auto_sun.angle = 0.0523599
ob_auto_sun = bpy.data.objects.new('AutoSun', light_auto_sun)
scene.collection.objects.link(ob_auto_sun)
ob_auto_sun.rotation_euler = (0.872665, 0.174533, 0.523599)
bpy.context.view_layer.update()
